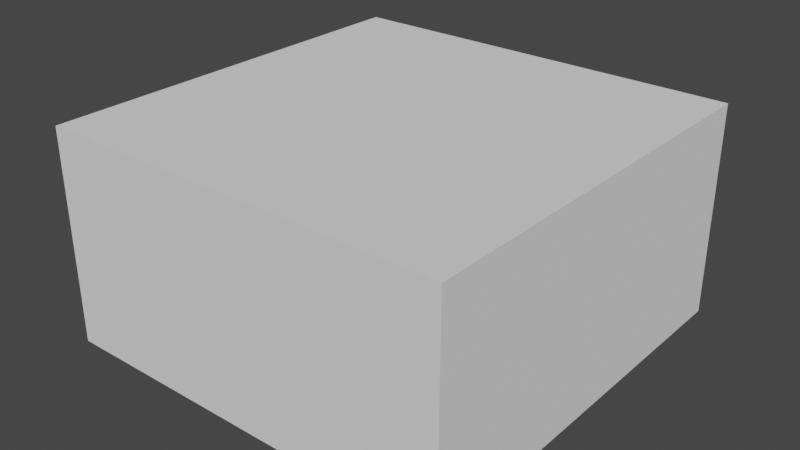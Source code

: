 # Source: cube.blend  (saved by Blender 3.1.7; exported with 4.5.12 LTS)
import bpy
from mathutils import Matrix  # noqa: F401  (used for matrix-valued properties, if any)

bpy.ops.wm.read_factory_settings(use_empty=True)
scene = bpy.context.scene
scene.name = 'Scene'

# ---- collections
col_collection = bpy.data.collections.new('Collection'); scene.collection.children.link(col_collection)

# ---- world
world_world = bpy.data.worlds.new('World'); scene.world = world_world
world_world.use_nodes = True; world_world.node_tree.nodes.clear()
_N = world_world.node_tree.nodes; _L = world_world.node_tree.links
n0 = _N.new('ShaderNodeOutputWorld'); n0.name = 'World Output'; n0.location = (300, 300)
n1 = _N.new('ShaderNodeBackground'); n1.name = 'Background'; n1.location = (10, 300)
n1.inputs[0].default_value = (0.05088, 0.05088, 0.05088, 1.0)
_L.new(n1.outputs[0], n0.inputs[0])
n0.is_active_output = True
world_world.color = (0.05088, 0.05088, 0.05088)
world_world.use_sun_shadow = False
world_world.sun_shadow_jitter_overblur = 0.0

# ---- meshes
me_cube_001 = bpy.data.meshes.new('Cube.001')
me_cube_001.from_pydata([(-1.0, -1.0, 0.0), (-1.0, -1.0, 2.0), (-1.0, 1.0, 0.0), (-1.0, 1.0, 2.0), (1.0, -1.0, 0.0), (1.0, -1.0, 2.0), (1.0, 1.0, 0.0), (1.0, 1.0, 2.0)], [], [(0, 2, 3, 1), (2, 6, 7, 3), (6, 4, 5, 7), (4, 0, 1, 5), (2, 0, 4, 6), (7, 5, 1, 3)])
_uv = me_cube_001.uv_layers.new(name='UVMap')
_uv.uv.foreach_set('vector', [0.4979, 0.2545, -0.001948, 0.2545, -0.001948, 0.7455, 0.4979, 0.7455, 1.998, 0.2545, 1.498, 0.2545, 1.498, 0.7455, 1.998, 0.7455, 1.498, 0.2545, 0.9978, 0.2545, 0.9978, 0.7455, 1.498, 0.7455, 0.9978, 0.2545, 0.4979, 0.2545, 0.4979, 0.7455, 0.9978, 0.7455, 0.000955, 1.0, 0.000955, 1.998, 0.9989, 1.998, 0.9989, 1.0, 0.000955, 0.002185, 0.000955, 1.0, 0.9989, 1.0, 0.9989, 0.002185])
me_cube_001.use_remesh_fix_poles = True
me_cube_001.use_remesh_preserve_attributes = False
me_cube_001.update()

# ---- objects
ob_cube = bpy.data.objects.new('Cube', me_cube_001)

# ---- transforms, parenting, visibility, modifiers, constraints
ob_cube.location = (0.0, 0.0, 0.0)
ob_cube.scale = (1.0, 1.0, 0.5214)

# ---- collection membership
col_collection.objects.link(ob_cube)

# ---- scene / render settings (as saved in the file)
scene.frame_start = 1; scene.frame_end = 250; scene.frame_set(1)
scene.render.engine = 'BLENDER_EEVEE_NEXT'
scene.cycles.sampling_pattern = 'TABULATED_SOBOL'
scene.cycles.use_light_tree = False
scene.view_settings.view_transform = 'Filmic'
bpy.context.view_layer.update()

# ---- added for rendering (the .blend has no active camera and no usable light): camera, sun
cam_auto = bpy.data.cameras.new('AutoCamera')
cam_auto.lens = 50.0
cam_auto.sensor_width = 36.0
cam_auto.clip_end = 1000.0
ob_auto_camera = bpy.data.objects.new('AutoCamera', cam_auto)
scene.collection.objects.link(ob_auto_camera)
ob_auto_camera.location = (2.78911, -3.34694, 2.75268)
ob_auto_camera.rotation_euler = (1.09748, -7.21219e-08, 0.694738)
scene.camera = ob_auto_camera
light_auto_sun = bpy.data.lights.new('AutoSun', 'SUN')
light_auto_sun.energy = 3.0
light_auto_sun.angle = 0.0523599
ob_auto_sun = bpy.data.objects.new('AutoSun', light_auto_sun)
scene.collection.objects.link(ob_auto_sun)
ob_auto_sun.rotation_euler = (0.872665, 0.174533, 0.523599)
bpy.context.view_layer.update()
